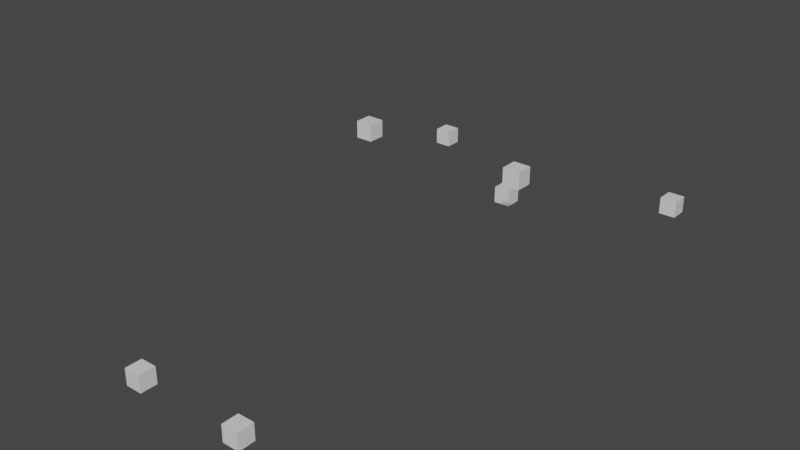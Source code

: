 # Source: sampleScene.blend  (saved by Blender 2.90.8; exported with 4.5.12 LTS)
import bpy
from mathutils import Matrix  # noqa: F401  (used for matrix-valued properties, if any)

bpy.ops.wm.read_factory_settings(use_empty=True)
scene = bpy.context.scene
scene.name = 'Scene'

# ---- collections
col_collection = bpy.data.collections.new('Collection'); scene.collection.children.link(col_collection)
col_collection_5 = bpy.data.collections.new('Collection 5'); scene.collection.children.link(col_collection_5)

# ---- materials (node trees are filled in below, after node groups)
mat_material_021 = bpy.data.materials.new('Material.021')
mat_material_021.alpha_threshold = 0.0
mat_material_021.use_transparent_shadow = False
mat_material_021.line_color = (0.0, 0.0, 0.0, 1.0)
mat_material_022 = bpy.data.materials.new('Material.022')
mat_material_022.alpha_threshold = 0.0
mat_material_022.use_transparent_shadow = False
mat_material_022.line_color = (0.0, 0.0, 0.0, 1.0)
mat_material_023 = bpy.data.materials.new('Material.023')
mat_material_023.alpha_threshold = 0.0
mat_material_023.use_transparent_shadow = False
mat_material_023.line_color = (0.0, 0.0, 0.0, 1.0)
mat_material_024 = bpy.data.materials.new('Material.024')
mat_material_024.alpha_threshold = 0.0
mat_material_024.use_transparent_shadow = False
mat_material_024.line_color = (0.0, 0.0, 0.0, 1.0)
mat_material_025 = bpy.data.materials.new('Material.025')
mat_material_025.alpha_threshold = 0.0
mat_material_025.use_transparent_shadow = False
mat_material_025.line_color = (0.0, 0.0, 0.0, 1.0)
mat_material_026 = bpy.data.materials.new('Material.026')
mat_material_026.alpha_threshold = 0.0
mat_material_026.use_transparent_shadow = False
mat_material_026.line_color = (0.0, 0.0, 0.0, 1.0)
mat_material_027 = bpy.data.materials.new('Material.027')
mat_material_027.alpha_threshold = 0.0
mat_material_027.use_transparent_shadow = False
mat_material_027.line_color = (0.0, 0.0, 0.0, 1.0)

# ---- material node trees
mat_material_021.use_nodes = True; mat_material_021.node_tree.nodes.clear()
_N = mat_material_021.node_tree.nodes; _L = mat_material_021.node_tree.links
n0 = _N.new('ShaderNodeOutputMaterial'); n0.name = 'Material Output'; n0.location = (300, 300)
n1 = _N.new('ShaderNodeBsdfPrincipled'); n1.name = 'Principled BSDF'; n1.location = (10, 300)
n1.distribution = 'GGX'
n1.subsurface_method = 'BURLEY'
n1.inputs[2].default_value = 0.4
n1.inputs[3].default_value = 1.45
n1.inputs[27].default_value = (0.0, 0.0, 0.0, 1.0)
n1.inputs[28].default_value = 1.0
_L.new(n1.outputs[0], n0.inputs[0])
n0.is_active_output = True
mat_material_022.use_nodes = True; mat_material_022.node_tree.nodes.clear()
_N = mat_material_022.node_tree.nodes; _L = mat_material_022.node_tree.links
n0 = _N.new('ShaderNodeOutputMaterial'); n0.name = 'Material Output'; n0.location = (300, 300)
n1 = _N.new('ShaderNodeBsdfPrincipled'); n1.name = 'Principled BSDF'; n1.location = (10, 300)
n1.distribution = 'GGX'
n1.subsurface_method = 'BURLEY'
n1.inputs[2].default_value = 0.4
n1.inputs[3].default_value = 1.45
n1.inputs[27].default_value = (0.0, 0.0, 0.0, 1.0)
n1.inputs[28].default_value = 1.0
_L.new(n1.outputs[0], n0.inputs[0])
n0.is_active_output = True
mat_material_023.use_nodes = True; mat_material_023.node_tree.nodes.clear()
_N = mat_material_023.node_tree.nodes; _L = mat_material_023.node_tree.links
n0 = _N.new('ShaderNodeOutputMaterial'); n0.name = 'Material Output'; n0.location = (300, 300)
n1 = _N.new('ShaderNodeBsdfPrincipled'); n1.name = 'Principled BSDF'; n1.location = (10, 300)
n1.distribution = 'GGX'
n1.subsurface_method = 'BURLEY'
n1.inputs[2].default_value = 0.4
n1.inputs[3].default_value = 1.45
n1.inputs[27].default_value = (0.0, 0.0, 0.0, 1.0)
n1.inputs[28].default_value = 1.0
_L.new(n1.outputs[0], n0.inputs[0])
n0.is_active_output = True
mat_material_024.use_nodes = True; mat_material_024.node_tree.nodes.clear()
_N = mat_material_024.node_tree.nodes; _L = mat_material_024.node_tree.links
n0 = _N.new('ShaderNodeOutputMaterial'); n0.name = 'Material Output'; n0.location = (300, 300)
n1 = _N.new('ShaderNodeBsdfPrincipled'); n1.name = 'Principled BSDF'; n1.location = (10, 300)
n1.distribution = 'GGX'
n1.subsurface_method = 'BURLEY'
n1.inputs[2].default_value = 0.4
n1.inputs[3].default_value = 1.45
n1.inputs[27].default_value = (0.0, 0.0, 0.0, 1.0)
n1.inputs[28].default_value = 1.0
_L.new(n1.outputs[0], n0.inputs[0])
n0.is_active_output = True
mat_material_025.use_nodes = True; mat_material_025.node_tree.nodes.clear()
_N = mat_material_025.node_tree.nodes; _L = mat_material_025.node_tree.links
n0 = _N.new('ShaderNodeOutputMaterial'); n0.name = 'Material Output'; n0.location = (300, 300)
n1 = _N.new('ShaderNodeBsdfPrincipled'); n1.name = 'Principled BSDF'; n1.location = (10, 300)
n1.distribution = 'GGX'
n1.subsurface_method = 'BURLEY'
n1.inputs[2].default_value = 0.4
n1.inputs[3].default_value = 1.45
n1.inputs[27].default_value = (0.0, 0.0, 0.0, 1.0)
n1.inputs[28].default_value = 1.0
_L.new(n1.outputs[0], n0.inputs[0])
n0.is_active_output = True
mat_material_026.use_nodes = True; mat_material_026.node_tree.nodes.clear()
_N = mat_material_026.node_tree.nodes; _L = mat_material_026.node_tree.links
n0 = _N.new('ShaderNodeOutputMaterial'); n0.name = 'Material Output'; n0.location = (300, 300)
n1 = _N.new('ShaderNodeBsdfPrincipled'); n1.name = 'Principled BSDF'; n1.location = (10, 300)
n1.distribution = 'GGX'
n1.subsurface_method = 'BURLEY'
n1.inputs[2].default_value = 0.4
n1.inputs[3].default_value = 1.45
n1.inputs[27].default_value = (0.0, 0.0, 0.0, 1.0)
n1.inputs[28].default_value = 1.0
_L.new(n1.outputs[0], n0.inputs[0])
n0.is_active_output = True
mat_material_027.use_nodes = True; mat_material_027.node_tree.nodes.clear()
_N = mat_material_027.node_tree.nodes; _L = mat_material_027.node_tree.links
n0 = _N.new('ShaderNodeOutputMaterial'); n0.name = 'Material Output'; n0.location = (300, 300)
n1 = _N.new('ShaderNodeBsdfPrincipled'); n1.name = 'Principled BSDF'; n1.location = (10, 300)
n1.distribution = 'GGX'
n1.subsurface_method = 'BURLEY'
n1.inputs[2].default_value = 0.4
n1.inputs[3].default_value = 1.45
n1.inputs[27].default_value = (0.0, 0.0, 0.0, 1.0)
n1.inputs[28].default_value = 1.0
_L.new(n1.outputs[0], n0.inputs[0])
n0.is_active_output = True

# ---- world
world_world = bpy.data.worlds.new('World'); scene.world = world_world
world_world.use_nodes = True; world_world.node_tree.nodes.clear()
_N = world_world.node_tree.nodes; _L = world_world.node_tree.links
n0 = _N.new('ShaderNodeOutputWorld'); n0.name = 'World Output'; n0.location = (300, 300)
n1 = _N.new('ShaderNodeBackground'); n1.name = 'Background'; n1.location = (10, 300)
n1.inputs[0].default_value = (0.05088, 0.05088, 0.05088, 1.0)
_L.new(n1.outputs[0], n0.inputs[0])
n0.is_active_output = True
world_world.color = (0.05088, 0.05088, 0.05088)
world_world.use_sun_shadow = False
world_world.sun_shadow_jitter_overblur = 0.0

# ---- meshes
me_cube_021 = bpy.data.meshes.new('Cube.021')
me_cube_021.from_pydata([(1.0, 1.0, 1.0), (1.0, 1.0, -1.0), (1.0, -1.0, 1.0), (1.0, -1.0, -1.0), (-1.0, 1.0, 1.0), (-1.0, 1.0, -1.0), (-1.0, -1.0, 1.0), (-1.0, -1.0, -1.0)], [], [(0, 4, 6, 2), (3, 2, 6, 7), (7, 6, 4, 5), (5, 1, 3, 7), (1, 0, 2, 3), (5, 4, 0, 1)])
_uv = me_cube_021.uv_layers.new(name='UVMap')
_uv.uv.foreach_set('vector', [0.625, 0.5, 0.875, 0.5, 0.875, 0.75, 0.625, 0.75, 0.375, 0.75, 0.625, 0.75, 0.625, 1.0, 0.375, 1.0, 0.375, 0.0, 0.625, 0.0, 0.625, 0.25, 0.375, 0.25, 0.125, 0.5, 0.375, 0.5, 0.375, 0.75, 0.125, 0.75, 0.375, 0.5, 0.625, 0.5, 0.625, 0.75, 0.375, 0.75, 0.375, 0.25, 0.625, 0.25, 0.625, 0.5, 0.375, 0.5])
me_cube_021.materials.append(mat_material_021)
me_cube_021.use_remesh_preserve_volume = False
me_cube_021.use_remesh_preserve_attributes = False
me_cube_021.use_mirror_vertex_groups = False
me_cube_021.update()
me_cube_022 = bpy.data.meshes.new('Cube.022')
me_cube_022.from_pydata([(1.0, 1.0, 1.0), (1.0, 1.0, -1.0), (1.0, -1.0, 1.0), (1.0, -1.0, -1.0), (-1.0, 1.0, 1.0), (-1.0, 1.0, -1.0), (-1.0, -1.0, 1.0), (-1.0, -1.0, -1.0)], [], [(0, 4, 6, 2), (3, 2, 6, 7), (7, 6, 4, 5), (5, 1, 3, 7), (1, 0, 2, 3), (5, 4, 0, 1)])
_uv = me_cube_022.uv_layers.new(name='UVMap')
_uv.uv.foreach_set('vector', [0.625, 0.5, 0.875, 0.5, 0.875, 0.75, 0.625, 0.75, 0.375, 0.75, 0.625, 0.75, 0.625, 1.0, 0.375, 1.0, 0.375, 0.0, 0.625, 0.0, 0.625, 0.25, 0.375, 0.25, 0.125, 0.5, 0.375, 0.5, 0.375, 0.75, 0.125, 0.75, 0.375, 0.5, 0.625, 0.5, 0.625, 0.75, 0.375, 0.75, 0.375, 0.25, 0.625, 0.25, 0.625, 0.5, 0.375, 0.5])
me_cube_022.materials.append(mat_material_022)
me_cube_022.use_remesh_preserve_volume = False
me_cube_022.use_remesh_preserve_attributes = False
me_cube_022.use_mirror_vertex_groups = False
me_cube_022.update()
me_cube_023 = bpy.data.meshes.new('Cube.023')
me_cube_023.from_pydata([(1.0, 1.0, 1.0), (1.0, 1.0, -1.0), (1.0, -1.0, 1.0), (1.0, -1.0, -1.0), (-1.0, 1.0, 1.0), (-1.0, 1.0, -1.0), (-1.0, -1.0, 1.0), (-1.0, -1.0, -1.0)], [], [(0, 4, 6, 2), (3, 2, 6, 7), (7, 6, 4, 5), (5, 1, 3, 7), (1, 0, 2, 3), (5, 4, 0, 1)])
_uv = me_cube_023.uv_layers.new(name='UVMap')
_uv.uv.foreach_set('vector', [0.625, 0.5, 0.875, 0.5, 0.875, 0.75, 0.625, 0.75, 0.375, 0.75, 0.625, 0.75, 0.625, 1.0, 0.375, 1.0, 0.375, 0.0, 0.625, 0.0, 0.625, 0.25, 0.375, 0.25, 0.125, 0.5, 0.375, 0.5, 0.375, 0.75, 0.125, 0.75, 0.375, 0.5, 0.625, 0.5, 0.625, 0.75, 0.375, 0.75, 0.375, 0.25, 0.625, 0.25, 0.625, 0.5, 0.375, 0.5])
me_cube_023.materials.append(mat_material_023)
me_cube_023.use_remesh_preserve_volume = False
me_cube_023.use_remesh_preserve_attributes = False
me_cube_023.use_mirror_vertex_groups = False
me_cube_023.update()
me_cube_024 = bpy.data.meshes.new('Cube.024')
me_cube_024.from_pydata([(1.0, 1.0, 1.0), (1.0, 1.0, -1.0), (1.0, -1.0, 1.0), (1.0, -1.0, -1.0), (-1.0, 1.0, 1.0), (-1.0, 1.0, -1.0), (-1.0, -1.0, 1.0), (-1.0, -1.0, -1.0)], [], [(0, 4, 6, 2), (3, 2, 6, 7), (7, 6, 4, 5), (5, 1, 3, 7), (1, 0, 2, 3), (5, 4, 0, 1)])
_uv = me_cube_024.uv_layers.new(name='UVMap')
_uv.uv.foreach_set('vector', [0.625, 0.5, 0.875, 0.5, 0.875, 0.75, 0.625, 0.75, 0.375, 0.75, 0.625, 0.75, 0.625, 1.0, 0.375, 1.0, 0.375, 0.0, 0.625, 0.0, 0.625, 0.25, 0.375, 0.25, 0.125, 0.5, 0.375, 0.5, 0.375, 0.75, 0.125, 0.75, 0.375, 0.5, 0.625, 0.5, 0.625, 0.75, 0.375, 0.75, 0.375, 0.25, 0.625, 0.25, 0.625, 0.5, 0.375, 0.5])
me_cube_024.materials.append(mat_material_024)
me_cube_024.use_remesh_preserve_volume = False
me_cube_024.use_remesh_preserve_attributes = False
me_cube_024.use_mirror_vertex_groups = False
me_cube_024.update()
me_cube_025 = bpy.data.meshes.new('Cube.025')
me_cube_025.from_pydata([(1.0, 1.0, 1.0), (1.0, 1.0, -1.0), (1.0, -1.0, 1.0), (1.0, -1.0, -1.0), (-1.0, 1.0, 1.0), (-1.0, 1.0, -1.0), (-1.0, -1.0, 1.0), (-1.0, -1.0, -1.0)], [], [(0, 4, 6, 2), (3, 2, 6, 7), (7, 6, 4, 5), (5, 1, 3, 7), (1, 0, 2, 3), (5, 4, 0, 1)])
_uv = me_cube_025.uv_layers.new(name='UVMap')
_uv.uv.foreach_set('vector', [0.625, 0.5, 0.875, 0.5, 0.875, 0.75, 0.625, 0.75, 0.375, 0.75, 0.625, 0.75, 0.625, 1.0, 0.375, 1.0, 0.375, 0.0, 0.625, 0.0, 0.625, 0.25, 0.375, 0.25, 0.125, 0.5, 0.375, 0.5, 0.375, 0.75, 0.125, 0.75, 0.375, 0.5, 0.625, 0.5, 0.625, 0.75, 0.375, 0.75, 0.375, 0.25, 0.625, 0.25, 0.625, 0.5, 0.375, 0.5])
me_cube_025.materials.append(mat_material_025)
me_cube_025.use_remesh_preserve_volume = False
me_cube_025.use_remesh_preserve_attributes = False
me_cube_025.use_mirror_vertex_groups = False
me_cube_025.update()
me_cube_026 = bpy.data.meshes.new('Cube.026')
me_cube_026.from_pydata([(1.0, 1.0, 1.0), (1.0, 1.0, -1.0), (1.0, -1.0, 1.0), (1.0, -1.0, -1.0), (-1.0, 1.0, 1.0), (-1.0, 1.0, -1.0), (-1.0, -1.0, 1.0), (-1.0, -1.0, -1.0)], [], [(0, 4, 6, 2), (3, 2, 6, 7), (7, 6, 4, 5), (5, 1, 3, 7), (1, 0, 2, 3), (5, 4, 0, 1)])
_uv = me_cube_026.uv_layers.new(name='UVMap')
_uv.uv.foreach_set('vector', [0.625, 0.5, 0.875, 0.5, 0.875, 0.75, 0.625, 0.75, 0.375, 0.75, 0.625, 0.75, 0.625, 1.0, 0.375, 1.0, 0.375, 0.0, 0.625, 0.0, 0.625, 0.25, 0.375, 0.25, 0.125, 0.5, 0.375, 0.5, 0.375, 0.75, 0.125, 0.75, 0.375, 0.5, 0.625, 0.5, 0.625, 0.75, 0.375, 0.75, 0.375, 0.25, 0.625, 0.25, 0.625, 0.5, 0.375, 0.5])
me_cube_026.materials.append(mat_material_026)
me_cube_026.use_remesh_preserve_volume = False
me_cube_026.use_remesh_preserve_attributes = False
me_cube_026.use_mirror_vertex_groups = False
me_cube_026.update()
me_cube_027 = bpy.data.meshes.new('Cube.027')
me_cube_027.from_pydata([(1.0, 1.0, 1.0), (1.0, 1.0, -1.0), (1.0, -1.0, 1.0), (1.0, -1.0, -1.0), (-1.0, 1.0, 1.0), (-1.0, 1.0, -1.0), (-1.0, -1.0, 1.0), (-1.0, -1.0, -1.0)], [], [(0, 4, 6, 2), (3, 2, 6, 7), (7, 6, 4, 5), (5, 1, 3, 7), (1, 0, 2, 3), (5, 4, 0, 1)])
_uv = me_cube_027.uv_layers.new(name='UVMap')
_uv.uv.foreach_set('vector', [0.625, 0.5, 0.875, 0.5, 0.875, 0.75, 0.625, 0.75, 0.375, 0.75, 0.625, 0.75, 0.625, 1.0, 0.375, 1.0, 0.375, 0.0, 0.625, 0.0, 0.625, 0.25, 0.375, 0.25, 0.125, 0.5, 0.375, 0.5, 0.375, 0.75, 0.125, 0.75, 0.375, 0.5, 0.625, 0.5, 0.625, 0.75, 0.375, 0.75, 0.375, 0.25, 0.625, 0.25, 0.625, 0.5, 0.375, 0.5])
me_cube_027.materials.append(mat_material_027)
me_cube_027.use_remesh_preserve_volume = False
me_cube_027.use_remesh_preserve_attributes = False
me_cube_027.use_mirror_vertex_groups = False
me_cube_027.update()

# ---- objects
ob_end = bpy.data.objects.new('End', None)
ob_enemy_000 = bpy.data.objects.new('Enemy.000', me_cube_021)
ob_enemy_001 = bpy.data.objects.new('Enemy.001', me_cube_022)
ob_enemy_002 = bpy.data.objects.new('Enemy.002', me_cube_023)
ob_enemy_003 = bpy.data.objects.new('Enemy.003', me_cube_024)
ob_enemy_004 = bpy.data.objects.new('Enemy.004', me_cube_025)
ob_enemy_005 = bpy.data.objects.new('Enemy.005', me_cube_026)
ob_enemy_006 = bpy.data.objects.new('Enemy.006', me_cube_027)

# ---- transforms, parenting, visibility, modifiers, constraints
ob_end.location = (0.0001221, -400.0, 0.0)
ob_end.rotation_euler = (0.0, -0.0, 9.425)
ob_end.scale = (150.0, 1.0, 100.0)
ob_end.empty_display_type = 'CUBE'
ob_end.lineart.crease_threshold = 0.0
ob_enemy_000.location = (20.0, -300.0, -8.0)
ob_enemy_000.rotation_euler = (1.571, -0.0, 12.57)
ob_enemy_000.scale = (3.0, 3.0, 3.0)
ob_enemy_000.lock_rotations_4d = False
ob_enemy_000.empty_display_type = 'ARROWS'
ob_enemy_000.lineart.crease_threshold = 0.0
ob_enemy_001.location = (-20.0, -300.0, -8.0)
ob_enemy_001.rotation_euler = (1.571, -0.0, 12.57)
ob_enemy_001.scale = (3.0, 3.0, 3.0)
ob_enemy_001.lock_rotations_4d = False
ob_enemy_001.empty_display_type = 'ARROWS'
ob_enemy_001.lineart.crease_threshold = 0.0
ob_enemy_002.location = (30.0, -190.0, 30.0)
ob_enemy_002.rotation_euler = (1.571, -0.0, 12.57)
ob_enemy_002.scale = (3.0, 3.0, 3.0)
ob_enemy_002.lock_rotations_4d = False
ob_enemy_002.empty_display_type = 'ARROWS'
ob_enemy_002.lineart.crease_threshold = 0.0
ob_enemy_003.location = (-30.0, -190.0, 30.0)
ob_enemy_003.rotation_euler = (1.571, -0.0, 12.57)
ob_enemy_003.scale = (3.0, 3.0, 3.0)
ob_enemy_003.lock_rotations_4d = False
ob_enemy_003.empty_display_type = 'ARROWS'
ob_enemy_003.lineart.crease_threshold = 0.0
ob_enemy_004.location = (-50.0, -120.0, 0.0)
ob_enemy_004.rotation_euler = (1.571, -0.0, 12.57)
ob_enemy_004.scale = (3.0, 3.0, 3.0)
ob_enemy_004.lock_rotations_4d = False
ob_enemy_004.empty_display_type = 'ARROWS'
ob_enemy_004.lineart.crease_threshold = 0.0
ob_enemy_005.location = (50.0, -120.0, 0.0)
ob_enemy_005.rotation_euler = (1.571, -0.0, 12.57)
ob_enemy_005.scale = (3.0, 3.0, 3.0)
ob_enemy_005.lock_rotations_4d = False
ob_enemy_005.empty_display_type = 'ARROWS'
ob_enemy_005.lineart.crease_threshold = 0.0
ob_enemy_006.location = (0.0, -150.0, 0.0)
ob_enemy_006.rotation_euler = (1.571, -0.0, 12.57)
ob_enemy_006.scale = (3.0, 3.0, 3.0)
ob_enemy_006.lock_rotations_4d = False
ob_enemy_006.empty_display_type = 'ARROWS'
ob_enemy_006.lineart.crease_threshold = 0.0

# ---- collection membership
col_collection.objects.link(ob_end)
col_collection_5.objects.link(ob_enemy_000)
col_collection_5.objects.link(ob_enemy_001)
col_collection_5.objects.link(ob_enemy_002)
col_collection_5.objects.link(ob_enemy_003)
col_collection_5.objects.link(ob_enemy_004)
col_collection_5.objects.link(ob_enemy_005)
col_collection_5.objects.link(ob_enemy_006)

# ---- scene / render settings (as saved in the file)
scene.frame_start = 1; scene.frame_end = 250; scene.frame_set(1)
scene.render.engine = 'BLENDER_EEVEE_NEXT'
scene.cycles.use_denoising = False
scene.cycles.samples = 128
scene.cycles.sampling_pattern = 'TABULATED_SOBOL'
scene.cycles.use_adaptive_sampling = False
scene.cycles.use_light_tree = False
scene.view_settings.view_transform = 'Filmic'
bpy.context.view_layer.update()

# ---- added for rendering (the .blend has no active camera and no usable light): camera, sun
cam_auto = bpy.data.cameras.new('AutoCamera')
cam_auto.lens = 50.0
cam_auto.sensor_width = 36.0
cam_auto.clip_end = 3548.88
ob_auto_camera = bpy.data.objects.new('AutoCamera', cam_auto)
scene.collection.objects.link(ob_auto_camera)
ob_auto_camera.location = (202.216, -452.659, 172.773)
ob_auto_camera.rotation_euler = (1.09748, -7.21219e-08, 0.694738)
scene.camera = ob_auto_camera
light_auto_sun = bpy.data.lights.new('AutoSun', 'SUN')
light_auto_sun.energy = 3.0
light_auto_sun.angle = 0.0523599
ob_auto_sun = bpy.data.objects.new('AutoSun', light_auto_sun)
scene.collection.objects.link(ob_auto_sun)
ob_auto_sun.rotation_euler = (0.872665, 0.174533, 0.523599)
bpy.context.view_layer.update()
